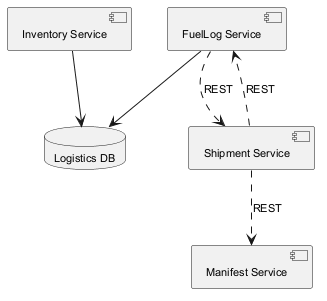

The diagram above was rendered by PlantUML. Its source (embedded in the PNG):
@startuml
skinparam backgroundColor #FFFFFF
skinparam classBackgroundColor #F3E5F5
skinparam classBorderColor #6A1B9A
skinparam defaultFontSize 11
component "Inventory Service" as C_InventoryService
component "Shipment Service" as C_ShipmentService
component "Manifest Service" as C_ManifestService
component "FuelLog Service" as C_FuelLogService
database "Logistics DB" as DB_logistics
C_InventoryService --> DB_logistics
C_FuelLogService --> DB_logistics
C_ShipmentService ..> C_FuelLogService : REST
C_FuelLogService ..> C_ShipmentService : REST
C_ShipmentService ..> C_ManifestService : REST
@enduml